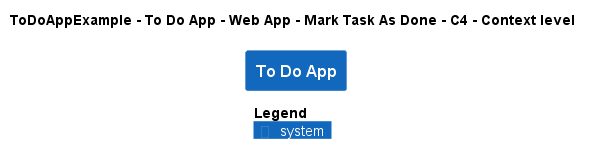

The diagram above was rendered by PlantUML. Its source (embedded in the PNG):
@startuml
!pragma layout smetana
!include ..\..\..\..\..\..\..\.c4s\C4_Context.puml

AddElementTag("c4interflow:lifecycle:new", $bgColor=green, $fontColor=#ffffff, $borderColor=green, $shadowing="False")
AddElementTag("c4interflow:lifecycle:changed", $bgColor=orange, $fontColor=#ffffff, $borderColor=orange, $shadowing="False")
AddElementTag("c4interflow:lifecycle:removed", $bgColor=red, $fontColor=#ffffff, $borderColor=red, $shadowing="False")

AddRelTag("c4interflow:lifecycle:new", $textColor=green, $lineColor=green)
AddRelTag("c4interflow:lifecycle:changed", $textColor=orange, $lineColor=orange)
AddRelTag("c4interflow:lifecycle:removed", $textColor=red, $lineColor=red)

SHOW_PERSON_PORTRAIT()
LAYOUT_TOP_DOWN()

skinparam linetype polyline

title ToDoAppExample - To Do App - Web App - Mark Task As Done - C4 - Context level

System(ToDoAppExample.SoftwareSystems.ToDoApp, "To Do App", "")



SHOW_LEGEND()
@enduml